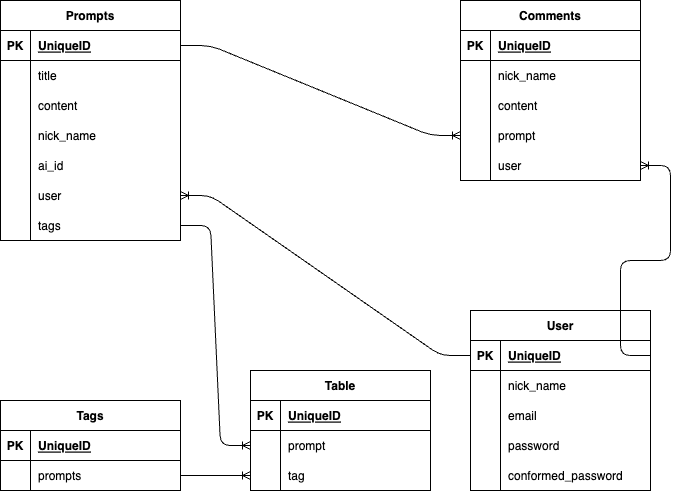

The diagram above was exported from draw.io. Its source (the exported page's mxGraphModel, read from the mxfile embedded in the PNG):
<mxGraphModel dx="976" dy="647" grid="1" gridSize="10" guides="1" tooltips="1" connect="1" arrows="1" fold="1" page="1" pageScale="1" pageWidth="827" pageHeight="1169" math="0" shadow="0">
  <root>
    <mxCell id="0" />
    <mxCell id="1" parent="0" />
    <mxCell id="2" value="Prompts" style="shape=table;startSize=30;container=1;collapsible=1;childLayout=tableLayout;fixedRows=1;rowLines=0;fontStyle=1;align=center;resizeLast=1;" parent="1" vertex="1">
      <mxGeometry x="40" width="180" height="240" as="geometry" />
    </mxCell>
    <mxCell id="3" value="" style="shape=tableRow;horizontal=0;startSize=0;swimlaneHead=0;swimlaneBody=0;fillColor=none;collapsible=0;dropTarget=0;points=[[0,0.5],[1,0.5]];portConstraint=eastwest;top=0;left=0;right=0;bottom=1;" parent="2" vertex="1">
      <mxGeometry y="30" width="180" height="30" as="geometry" />
    </mxCell>
    <mxCell id="4" value="PK" style="shape=partialRectangle;connectable=0;fillColor=none;top=0;left=0;bottom=0;right=0;fontStyle=1;overflow=hidden;" parent="3" vertex="1">
      <mxGeometry width="30" height="30" as="geometry">
        <mxRectangle width="30" height="30" as="alternateBounds" />
      </mxGeometry>
    </mxCell>
    <mxCell id="5" value="UniqueID" style="shape=partialRectangle;connectable=0;fillColor=none;top=0;left=0;bottom=0;right=0;align=left;spacingLeft=6;fontStyle=5;overflow=hidden;" parent="3" vertex="1">
      <mxGeometry x="30" width="150" height="30" as="geometry">
        <mxRectangle width="150" height="30" as="alternateBounds" />
      </mxGeometry>
    </mxCell>
    <mxCell id="6" value="" style="shape=tableRow;horizontal=0;startSize=0;swimlaneHead=0;swimlaneBody=0;fillColor=none;collapsible=0;dropTarget=0;points=[[0,0.5],[1,0.5]];portConstraint=eastwest;top=0;left=0;right=0;bottom=0;" parent="2" vertex="1">
      <mxGeometry y="60" width="180" height="30" as="geometry" />
    </mxCell>
    <mxCell id="7" value="" style="shape=partialRectangle;connectable=0;fillColor=none;top=0;left=0;bottom=0;right=0;editable=1;overflow=hidden;" parent="6" vertex="1">
      <mxGeometry width="30" height="30" as="geometry">
        <mxRectangle width="30" height="30" as="alternateBounds" />
      </mxGeometry>
    </mxCell>
    <mxCell id="8" value="title" style="shape=partialRectangle;connectable=0;fillColor=none;top=0;left=0;bottom=0;right=0;align=left;spacingLeft=6;overflow=hidden;" parent="6" vertex="1">
      <mxGeometry x="30" width="150" height="30" as="geometry">
        <mxRectangle width="150" height="30" as="alternateBounds" />
      </mxGeometry>
    </mxCell>
    <mxCell id="9" value="" style="shape=tableRow;horizontal=0;startSize=0;swimlaneHead=0;swimlaneBody=0;fillColor=none;collapsible=0;dropTarget=0;points=[[0,0.5],[1,0.5]];portConstraint=eastwest;top=0;left=0;right=0;bottom=0;" parent="2" vertex="1">
      <mxGeometry y="90" width="180" height="30" as="geometry" />
    </mxCell>
    <mxCell id="10" value="" style="shape=partialRectangle;connectable=0;fillColor=none;top=0;left=0;bottom=0;right=0;editable=1;overflow=hidden;" parent="9" vertex="1">
      <mxGeometry width="30" height="30" as="geometry">
        <mxRectangle width="30" height="30" as="alternateBounds" />
      </mxGeometry>
    </mxCell>
    <mxCell id="11" value="content" style="shape=partialRectangle;connectable=0;fillColor=none;top=0;left=0;bottom=0;right=0;align=left;spacingLeft=6;overflow=hidden;" parent="9" vertex="1">
      <mxGeometry x="30" width="150" height="30" as="geometry">
        <mxRectangle width="150" height="30" as="alternateBounds" />
      </mxGeometry>
    </mxCell>
    <mxCell id="12" value="" style="shape=tableRow;horizontal=0;startSize=0;swimlaneHead=0;swimlaneBody=0;fillColor=none;collapsible=0;dropTarget=0;points=[[0,0.5],[1,0.5]];portConstraint=eastwest;top=0;left=0;right=0;bottom=0;" parent="2" vertex="1">
      <mxGeometry y="120" width="180" height="30" as="geometry" />
    </mxCell>
    <mxCell id="13" value="" style="shape=partialRectangle;connectable=0;fillColor=none;top=0;left=0;bottom=0;right=0;editable=1;overflow=hidden;" parent="12" vertex="1">
      <mxGeometry width="30" height="30" as="geometry">
        <mxRectangle width="30" height="30" as="alternateBounds" />
      </mxGeometry>
    </mxCell>
    <mxCell id="14" value="nick_name" style="shape=partialRectangle;connectable=0;fillColor=none;top=0;left=0;bottom=0;right=0;align=left;spacingLeft=6;overflow=hidden;" parent="12" vertex="1">
      <mxGeometry x="30" width="150" height="30" as="geometry">
        <mxRectangle width="150" height="30" as="alternateBounds" />
      </mxGeometry>
    </mxCell>
    <mxCell id="42" value="" style="shape=tableRow;horizontal=0;startSize=0;swimlaneHead=0;swimlaneBody=0;fillColor=none;collapsible=0;dropTarget=0;points=[[0,0.5],[1,0.5]];portConstraint=eastwest;top=0;left=0;right=0;bottom=0;" parent="2" vertex="1">
      <mxGeometry y="150" width="180" height="30" as="geometry" />
    </mxCell>
    <mxCell id="43" value="" style="shape=partialRectangle;connectable=0;fillColor=none;top=0;left=0;bottom=0;right=0;editable=1;overflow=hidden;" parent="42" vertex="1">
      <mxGeometry width="30" height="30" as="geometry">
        <mxRectangle width="30" height="30" as="alternateBounds" />
      </mxGeometry>
    </mxCell>
    <mxCell id="44" value="ai_id" style="shape=partialRectangle;connectable=0;fillColor=none;top=0;left=0;bottom=0;right=0;align=left;spacingLeft=6;overflow=hidden;" parent="42" vertex="1">
      <mxGeometry x="30" width="150" height="30" as="geometry">
        <mxRectangle width="150" height="30" as="alternateBounds" />
      </mxGeometry>
    </mxCell>
    <mxCell id="84" value="" style="shape=tableRow;horizontal=0;startSize=0;swimlaneHead=0;swimlaneBody=0;fillColor=none;collapsible=0;dropTarget=0;points=[[0,0.5],[1,0.5]];portConstraint=eastwest;top=0;left=0;right=0;bottom=0;" vertex="1" parent="2">
      <mxGeometry y="180" width="180" height="30" as="geometry" />
    </mxCell>
    <mxCell id="85" value="" style="shape=partialRectangle;connectable=0;fillColor=none;top=0;left=0;bottom=0;right=0;editable=1;overflow=hidden;" vertex="1" parent="84">
      <mxGeometry width="30" height="30" as="geometry">
        <mxRectangle width="30" height="30" as="alternateBounds" />
      </mxGeometry>
    </mxCell>
    <mxCell id="86" value="user" style="shape=partialRectangle;connectable=0;fillColor=none;top=0;left=0;bottom=0;right=0;align=left;spacingLeft=6;overflow=hidden;" vertex="1" parent="84">
      <mxGeometry x="30" width="150" height="30" as="geometry">
        <mxRectangle width="150" height="30" as="alternateBounds" />
      </mxGeometry>
    </mxCell>
    <mxCell id="48" value="" style="shape=tableRow;horizontal=0;startSize=0;swimlaneHead=0;swimlaneBody=0;fillColor=none;collapsible=0;dropTarget=0;points=[[0,0.5],[1,0.5]];portConstraint=eastwest;top=0;left=0;right=0;bottom=0;" parent="2" vertex="1">
      <mxGeometry y="210" width="180" height="30" as="geometry" />
    </mxCell>
    <mxCell id="49" value="" style="shape=partialRectangle;connectable=0;fillColor=none;top=0;left=0;bottom=0;right=0;editable=1;overflow=hidden;" parent="48" vertex="1">
      <mxGeometry width="30" height="30" as="geometry">
        <mxRectangle width="30" height="30" as="alternateBounds" />
      </mxGeometry>
    </mxCell>
    <mxCell id="50" value="tags" style="shape=partialRectangle;connectable=0;fillColor=none;top=0;left=0;bottom=0;right=0;align=left;spacingLeft=6;overflow=hidden;" parent="48" vertex="1">
      <mxGeometry x="30" width="150" height="30" as="geometry">
        <mxRectangle width="150" height="30" as="alternateBounds" />
      </mxGeometry>
    </mxCell>
    <mxCell id="15" value="Comments" style="shape=table;startSize=30;container=1;collapsible=1;childLayout=tableLayout;fixedRows=1;rowLines=0;fontStyle=1;align=center;resizeLast=1;" parent="1" vertex="1">
      <mxGeometry x="500" width="180" height="180" as="geometry" />
    </mxCell>
    <mxCell id="16" value="" style="shape=tableRow;horizontal=0;startSize=0;swimlaneHead=0;swimlaneBody=0;fillColor=none;collapsible=0;dropTarget=0;points=[[0,0.5],[1,0.5]];portConstraint=eastwest;top=0;left=0;right=0;bottom=1;" parent="15" vertex="1">
      <mxGeometry y="30" width="180" height="30" as="geometry" />
    </mxCell>
    <mxCell id="17" value="PK" style="shape=partialRectangle;connectable=0;fillColor=none;top=0;left=0;bottom=0;right=0;fontStyle=1;overflow=hidden;" parent="16" vertex="1">
      <mxGeometry width="30" height="30" as="geometry">
        <mxRectangle width="30" height="30" as="alternateBounds" />
      </mxGeometry>
    </mxCell>
    <mxCell id="18" value="UniqueID" style="shape=partialRectangle;connectable=0;fillColor=none;top=0;left=0;bottom=0;right=0;align=left;spacingLeft=6;fontStyle=5;overflow=hidden;" parent="16" vertex="1">
      <mxGeometry x="30" width="150" height="30" as="geometry">
        <mxRectangle width="150" height="30" as="alternateBounds" />
      </mxGeometry>
    </mxCell>
    <mxCell id="19" value="" style="shape=tableRow;horizontal=0;startSize=0;swimlaneHead=0;swimlaneBody=0;fillColor=none;collapsible=0;dropTarget=0;points=[[0,0.5],[1,0.5]];portConstraint=eastwest;top=0;left=0;right=0;bottom=0;" parent="15" vertex="1">
      <mxGeometry y="60" width="180" height="30" as="geometry" />
    </mxCell>
    <mxCell id="20" value="" style="shape=partialRectangle;connectable=0;fillColor=none;top=0;left=0;bottom=0;right=0;editable=1;overflow=hidden;" parent="19" vertex="1">
      <mxGeometry width="30" height="30" as="geometry">
        <mxRectangle width="30" height="30" as="alternateBounds" />
      </mxGeometry>
    </mxCell>
    <mxCell id="21" value="nick_name" style="shape=partialRectangle;connectable=0;fillColor=none;top=0;left=0;bottom=0;right=0;align=left;spacingLeft=6;overflow=hidden;" parent="19" vertex="1">
      <mxGeometry x="30" width="150" height="30" as="geometry">
        <mxRectangle width="150" height="30" as="alternateBounds" />
      </mxGeometry>
    </mxCell>
    <mxCell id="22" value="" style="shape=tableRow;horizontal=0;startSize=0;swimlaneHead=0;swimlaneBody=0;fillColor=none;collapsible=0;dropTarget=0;points=[[0,0.5],[1,0.5]];portConstraint=eastwest;top=0;left=0;right=0;bottom=0;" parent="15" vertex="1">
      <mxGeometry y="90" width="180" height="30" as="geometry" />
    </mxCell>
    <mxCell id="23" value="" style="shape=partialRectangle;connectable=0;fillColor=none;top=0;left=0;bottom=0;right=0;editable=1;overflow=hidden;" parent="22" vertex="1">
      <mxGeometry width="30" height="30" as="geometry">
        <mxRectangle width="30" height="30" as="alternateBounds" />
      </mxGeometry>
    </mxCell>
    <mxCell id="24" value="content" style="shape=partialRectangle;connectable=0;fillColor=none;top=0;left=0;bottom=0;right=0;align=left;spacingLeft=6;overflow=hidden;" parent="22" vertex="1">
      <mxGeometry x="30" width="150" height="30" as="geometry">
        <mxRectangle width="150" height="30" as="alternateBounds" />
      </mxGeometry>
    </mxCell>
    <mxCell id="25" value="" style="shape=tableRow;horizontal=0;startSize=0;swimlaneHead=0;swimlaneBody=0;fillColor=none;collapsible=0;dropTarget=0;points=[[0,0.5],[1,0.5]];portConstraint=eastwest;top=0;left=0;right=0;bottom=0;" parent="15" vertex="1">
      <mxGeometry y="120" width="180" height="30" as="geometry" />
    </mxCell>
    <mxCell id="26" value="" style="shape=partialRectangle;connectable=0;fillColor=none;top=0;left=0;bottom=0;right=0;editable=1;overflow=hidden;" parent="25" vertex="1">
      <mxGeometry width="30" height="30" as="geometry">
        <mxRectangle width="30" height="30" as="alternateBounds" />
      </mxGeometry>
    </mxCell>
    <mxCell id="27" value="prompt" style="shape=partialRectangle;connectable=0;fillColor=none;top=0;left=0;bottom=0;right=0;align=left;spacingLeft=6;overflow=hidden;" parent="25" vertex="1">
      <mxGeometry x="30" width="150" height="30" as="geometry">
        <mxRectangle width="150" height="30" as="alternateBounds" />
      </mxGeometry>
    </mxCell>
    <mxCell id="88" value="" style="shape=tableRow;horizontal=0;startSize=0;swimlaneHead=0;swimlaneBody=0;fillColor=none;collapsible=0;dropTarget=0;points=[[0,0.5],[1,0.5]];portConstraint=eastwest;top=0;left=0;right=0;bottom=0;" vertex="1" parent="15">
      <mxGeometry y="150" width="180" height="30" as="geometry" />
    </mxCell>
    <mxCell id="89" value="" style="shape=partialRectangle;connectable=0;fillColor=none;top=0;left=0;bottom=0;right=0;editable=1;overflow=hidden;" vertex="1" parent="88">
      <mxGeometry width="30" height="30" as="geometry">
        <mxRectangle width="30" height="30" as="alternateBounds" />
      </mxGeometry>
    </mxCell>
    <mxCell id="90" value="user" style="shape=partialRectangle;connectable=0;fillColor=none;top=0;left=0;bottom=0;right=0;align=left;spacingLeft=6;overflow=hidden;" vertex="1" parent="88">
      <mxGeometry x="30" width="150" height="30" as="geometry">
        <mxRectangle width="150" height="30" as="alternateBounds" />
      </mxGeometry>
    </mxCell>
    <mxCell id="28" value="Tags" style="shape=table;startSize=30;container=1;collapsible=1;childLayout=tableLayout;fixedRows=1;rowLines=0;fontStyle=1;align=center;resizeLast=1;" parent="1" vertex="1">
      <mxGeometry x="40" y="400" width="180" height="90" as="geometry" />
    </mxCell>
    <mxCell id="29" value="" style="shape=tableRow;horizontal=0;startSize=0;swimlaneHead=0;swimlaneBody=0;fillColor=none;collapsible=0;dropTarget=0;points=[[0,0.5],[1,0.5]];portConstraint=eastwest;top=0;left=0;right=0;bottom=1;" parent="28" vertex="1">
      <mxGeometry y="30" width="180" height="30" as="geometry" />
    </mxCell>
    <mxCell id="30" value="PK" style="shape=partialRectangle;connectable=0;fillColor=none;top=0;left=0;bottom=0;right=0;fontStyle=1;overflow=hidden;" parent="29" vertex="1">
      <mxGeometry width="30" height="30" as="geometry">
        <mxRectangle width="30" height="30" as="alternateBounds" />
      </mxGeometry>
    </mxCell>
    <mxCell id="31" value="UniqueID" style="shape=partialRectangle;connectable=0;fillColor=none;top=0;left=0;bottom=0;right=0;align=left;spacingLeft=6;fontStyle=5;overflow=hidden;" parent="29" vertex="1">
      <mxGeometry x="30" width="150" height="30" as="geometry">
        <mxRectangle width="150" height="30" as="alternateBounds" />
      </mxGeometry>
    </mxCell>
    <mxCell id="32" value="" style="shape=tableRow;horizontal=0;startSize=0;swimlaneHead=0;swimlaneBody=0;fillColor=none;collapsible=0;dropTarget=0;points=[[0,0.5],[1,0.5]];portConstraint=eastwest;top=0;left=0;right=0;bottom=0;" parent="28" vertex="1">
      <mxGeometry y="60" width="180" height="30" as="geometry" />
    </mxCell>
    <mxCell id="33" value="" style="shape=partialRectangle;connectable=0;fillColor=none;top=0;left=0;bottom=0;right=0;editable=1;overflow=hidden;" parent="32" vertex="1">
      <mxGeometry width="30" height="30" as="geometry">
        <mxRectangle width="30" height="30" as="alternateBounds" />
      </mxGeometry>
    </mxCell>
    <mxCell id="34" value="prompts" style="shape=partialRectangle;connectable=0;fillColor=none;top=0;left=0;bottom=0;right=0;align=left;spacingLeft=6;overflow=hidden;" parent="32" vertex="1">
      <mxGeometry x="30" width="150" height="30" as="geometry">
        <mxRectangle width="150" height="30" as="alternateBounds" />
      </mxGeometry>
    </mxCell>
    <mxCell id="52" value="Table" style="shape=table;startSize=30;container=1;collapsible=1;childLayout=tableLayout;fixedRows=1;rowLines=0;fontStyle=1;align=center;resizeLast=1;" parent="1" vertex="1">
      <mxGeometry x="290" y="370" width="180" height="120" as="geometry" />
    </mxCell>
    <mxCell id="53" value="" style="shape=tableRow;horizontal=0;startSize=0;swimlaneHead=0;swimlaneBody=0;fillColor=none;collapsible=0;dropTarget=0;points=[[0,0.5],[1,0.5]];portConstraint=eastwest;top=0;left=0;right=0;bottom=1;" parent="52" vertex="1">
      <mxGeometry y="30" width="180" height="30" as="geometry" />
    </mxCell>
    <mxCell id="54" value="PK" style="shape=partialRectangle;connectable=0;fillColor=none;top=0;left=0;bottom=0;right=0;fontStyle=1;overflow=hidden;" parent="53" vertex="1">
      <mxGeometry width="30" height="30" as="geometry">
        <mxRectangle width="30" height="30" as="alternateBounds" />
      </mxGeometry>
    </mxCell>
    <mxCell id="55" value="UniqueID" style="shape=partialRectangle;connectable=0;fillColor=none;top=0;left=0;bottom=0;right=0;align=left;spacingLeft=6;fontStyle=5;overflow=hidden;" parent="53" vertex="1">
      <mxGeometry x="30" width="150" height="30" as="geometry">
        <mxRectangle width="150" height="30" as="alternateBounds" />
      </mxGeometry>
    </mxCell>
    <mxCell id="56" value="" style="shape=tableRow;horizontal=0;startSize=0;swimlaneHead=0;swimlaneBody=0;fillColor=none;collapsible=0;dropTarget=0;points=[[0,0.5],[1,0.5]];portConstraint=eastwest;top=0;left=0;right=0;bottom=0;" parent="52" vertex="1">
      <mxGeometry y="60" width="180" height="30" as="geometry" />
    </mxCell>
    <mxCell id="57" value="" style="shape=partialRectangle;connectable=0;fillColor=none;top=0;left=0;bottom=0;right=0;editable=1;overflow=hidden;" parent="56" vertex="1">
      <mxGeometry width="30" height="30" as="geometry">
        <mxRectangle width="30" height="30" as="alternateBounds" />
      </mxGeometry>
    </mxCell>
    <mxCell id="58" value="prompt" style="shape=partialRectangle;connectable=0;fillColor=none;top=0;left=0;bottom=0;right=0;align=left;spacingLeft=6;overflow=hidden;" parent="56" vertex="1">
      <mxGeometry x="30" width="150" height="30" as="geometry">
        <mxRectangle width="150" height="30" as="alternateBounds" />
      </mxGeometry>
    </mxCell>
    <mxCell id="59" value="" style="shape=tableRow;horizontal=0;startSize=0;swimlaneHead=0;swimlaneBody=0;fillColor=none;collapsible=0;dropTarget=0;points=[[0,0.5],[1,0.5]];portConstraint=eastwest;top=0;left=0;right=0;bottom=0;" parent="52" vertex="1">
      <mxGeometry y="90" width="180" height="30" as="geometry" />
    </mxCell>
    <mxCell id="60" value="" style="shape=partialRectangle;connectable=0;fillColor=none;top=0;left=0;bottom=0;right=0;editable=1;overflow=hidden;" parent="59" vertex="1">
      <mxGeometry width="30" height="30" as="geometry">
        <mxRectangle width="30" height="30" as="alternateBounds" />
      </mxGeometry>
    </mxCell>
    <mxCell id="61" value="tag" style="shape=partialRectangle;connectable=0;fillColor=none;top=0;left=0;bottom=0;right=0;align=left;spacingLeft=6;overflow=hidden;" parent="59" vertex="1">
      <mxGeometry x="30" width="150" height="30" as="geometry">
        <mxRectangle width="150" height="30" as="alternateBounds" />
      </mxGeometry>
    </mxCell>
    <mxCell id="65" value="" style="edgeStyle=entityRelationEdgeStyle;fontSize=12;html=1;endArrow=ERoneToMany;exitX=1;exitY=0.5;exitDx=0;exitDy=0;entryX=0;entryY=0.5;entryDx=0;entryDy=0;" parent="1" source="48" target="56" edge="1">
      <mxGeometry width="100" height="100" relative="1" as="geometry">
        <mxPoint x="340" y="160" as="sourcePoint" />
        <mxPoint x="440" y="60" as="targetPoint" />
      </mxGeometry>
    </mxCell>
    <mxCell id="66" value="" style="edgeStyle=entityRelationEdgeStyle;fontSize=12;html=1;endArrow=ERoneToMany;exitX=1;exitY=0.5;exitDx=0;exitDy=0;entryX=0;entryY=0.5;entryDx=0;entryDy=0;" parent="1" source="32" target="59" edge="1">
      <mxGeometry width="100" height="100" relative="1" as="geometry">
        <mxPoint x="340" y="430" as="sourcePoint" />
        <mxPoint x="440" y="330" as="targetPoint" />
      </mxGeometry>
    </mxCell>
    <mxCell id="67" value="" style="edgeStyle=entityRelationEdgeStyle;fontSize=12;html=1;endArrow=ERoneToMany;entryX=0;entryY=0.5;entryDx=0;entryDy=0;" parent="1" source="3" target="25" edge="1">
      <mxGeometry width="100" height="100" relative="1" as="geometry">
        <mxPoint x="340" y="130" as="sourcePoint" />
        <mxPoint x="440" y="30" as="targetPoint" />
      </mxGeometry>
    </mxCell>
    <mxCell id="68" value="User" style="shape=table;startSize=30;container=1;collapsible=1;childLayout=tableLayout;fixedRows=1;rowLines=0;fontStyle=1;align=center;resizeLast=1;" vertex="1" parent="1">
      <mxGeometry x="510" y="310" width="180" height="180" as="geometry" />
    </mxCell>
    <mxCell id="69" value="" style="shape=tableRow;horizontal=0;startSize=0;swimlaneHead=0;swimlaneBody=0;fillColor=none;collapsible=0;dropTarget=0;points=[[0,0.5],[1,0.5]];portConstraint=eastwest;top=0;left=0;right=0;bottom=1;" vertex="1" parent="68">
      <mxGeometry y="30" width="180" height="30" as="geometry" />
    </mxCell>
    <mxCell id="70" value="PK" style="shape=partialRectangle;connectable=0;fillColor=none;top=0;left=0;bottom=0;right=0;fontStyle=1;overflow=hidden;" vertex="1" parent="69">
      <mxGeometry width="30" height="30" as="geometry">
        <mxRectangle width="30" height="30" as="alternateBounds" />
      </mxGeometry>
    </mxCell>
    <mxCell id="71" value="UniqueID" style="shape=partialRectangle;connectable=0;fillColor=none;top=0;left=0;bottom=0;right=0;align=left;spacingLeft=6;fontStyle=5;overflow=hidden;" vertex="1" parent="69">
      <mxGeometry x="30" width="150" height="30" as="geometry">
        <mxRectangle width="150" height="30" as="alternateBounds" />
      </mxGeometry>
    </mxCell>
    <mxCell id="72" value="" style="shape=tableRow;horizontal=0;startSize=0;swimlaneHead=0;swimlaneBody=0;fillColor=none;collapsible=0;dropTarget=0;points=[[0,0.5],[1,0.5]];portConstraint=eastwest;top=0;left=0;right=0;bottom=0;" vertex="1" parent="68">
      <mxGeometry y="60" width="180" height="30" as="geometry" />
    </mxCell>
    <mxCell id="73" value="" style="shape=partialRectangle;connectable=0;fillColor=none;top=0;left=0;bottom=0;right=0;editable=1;overflow=hidden;" vertex="1" parent="72">
      <mxGeometry width="30" height="30" as="geometry">
        <mxRectangle width="30" height="30" as="alternateBounds" />
      </mxGeometry>
    </mxCell>
    <mxCell id="74" value="nick_name" style="shape=partialRectangle;connectable=0;fillColor=none;top=0;left=0;bottom=0;right=0;align=left;spacingLeft=6;overflow=hidden;" vertex="1" parent="72">
      <mxGeometry x="30" width="150" height="30" as="geometry">
        <mxRectangle width="150" height="30" as="alternateBounds" />
      </mxGeometry>
    </mxCell>
    <mxCell id="75" value="" style="shape=tableRow;horizontal=0;startSize=0;swimlaneHead=0;swimlaneBody=0;fillColor=none;collapsible=0;dropTarget=0;points=[[0,0.5],[1,0.5]];portConstraint=eastwest;top=0;left=0;right=0;bottom=0;" vertex="1" parent="68">
      <mxGeometry y="90" width="180" height="30" as="geometry" />
    </mxCell>
    <mxCell id="76" value="" style="shape=partialRectangle;connectable=0;fillColor=none;top=0;left=0;bottom=0;right=0;editable=1;overflow=hidden;" vertex="1" parent="75">
      <mxGeometry width="30" height="30" as="geometry">
        <mxRectangle width="30" height="30" as="alternateBounds" />
      </mxGeometry>
    </mxCell>
    <mxCell id="77" value="email" style="shape=partialRectangle;connectable=0;fillColor=none;top=0;left=0;bottom=0;right=0;align=left;spacingLeft=6;overflow=hidden;" vertex="1" parent="75">
      <mxGeometry x="30" width="150" height="30" as="geometry">
        <mxRectangle width="150" height="30" as="alternateBounds" />
      </mxGeometry>
    </mxCell>
    <mxCell id="78" value="" style="shape=tableRow;horizontal=0;startSize=0;swimlaneHead=0;swimlaneBody=0;fillColor=none;collapsible=0;dropTarget=0;points=[[0,0.5],[1,0.5]];portConstraint=eastwest;top=0;left=0;right=0;bottom=0;" vertex="1" parent="68">
      <mxGeometry y="120" width="180" height="30" as="geometry" />
    </mxCell>
    <mxCell id="79" value="" style="shape=partialRectangle;connectable=0;fillColor=none;top=0;left=0;bottom=0;right=0;editable=1;overflow=hidden;" vertex="1" parent="78">
      <mxGeometry width="30" height="30" as="geometry">
        <mxRectangle width="30" height="30" as="alternateBounds" />
      </mxGeometry>
    </mxCell>
    <mxCell id="80" value="password" style="shape=partialRectangle;connectable=0;fillColor=none;top=0;left=0;bottom=0;right=0;align=left;spacingLeft=6;overflow=hidden;" vertex="1" parent="78">
      <mxGeometry x="30" width="150" height="30" as="geometry">
        <mxRectangle width="150" height="30" as="alternateBounds" />
      </mxGeometry>
    </mxCell>
    <mxCell id="81" value="" style="shape=tableRow;horizontal=0;startSize=0;swimlaneHead=0;swimlaneBody=0;fillColor=none;collapsible=0;dropTarget=0;points=[[0,0.5],[1,0.5]];portConstraint=eastwest;top=0;left=0;right=0;bottom=0;" vertex="1" parent="68">
      <mxGeometry y="150" width="180" height="30" as="geometry" />
    </mxCell>
    <mxCell id="82" value="" style="shape=partialRectangle;connectable=0;fillColor=none;top=0;left=0;bottom=0;right=0;editable=1;overflow=hidden;" vertex="1" parent="81">
      <mxGeometry width="30" height="30" as="geometry">
        <mxRectangle width="30" height="30" as="alternateBounds" />
      </mxGeometry>
    </mxCell>
    <mxCell id="83" value="conformed_password" style="shape=partialRectangle;connectable=0;fillColor=none;top=0;left=0;bottom=0;right=0;align=left;spacingLeft=6;overflow=hidden;" vertex="1" parent="81">
      <mxGeometry x="30" width="150" height="30" as="geometry">
        <mxRectangle width="150" height="30" as="alternateBounds" />
      </mxGeometry>
    </mxCell>
    <mxCell id="87" value="" style="edgeStyle=entityRelationEdgeStyle;fontSize=12;html=1;endArrow=ERoneToMany;" edge="1" parent="1" source="69" target="84">
      <mxGeometry width="100" height="100" relative="1" as="geometry">
        <mxPoint x="470" y="370" as="sourcePoint" />
        <mxPoint x="570" y="270" as="targetPoint" />
      </mxGeometry>
    </mxCell>
    <mxCell id="91" value="" style="edgeStyle=entityRelationEdgeStyle;fontSize=12;html=1;endArrow=ERoneToMany;exitX=1;exitY=0.5;exitDx=0;exitDy=0;" edge="1" parent="1" source="69" target="88">
      <mxGeometry width="100" height="100" relative="1" as="geometry">
        <mxPoint x="470" y="370" as="sourcePoint" />
        <mxPoint x="570" y="270" as="targetPoint" />
      </mxGeometry>
    </mxCell>
  </root>
</mxGraphModel>